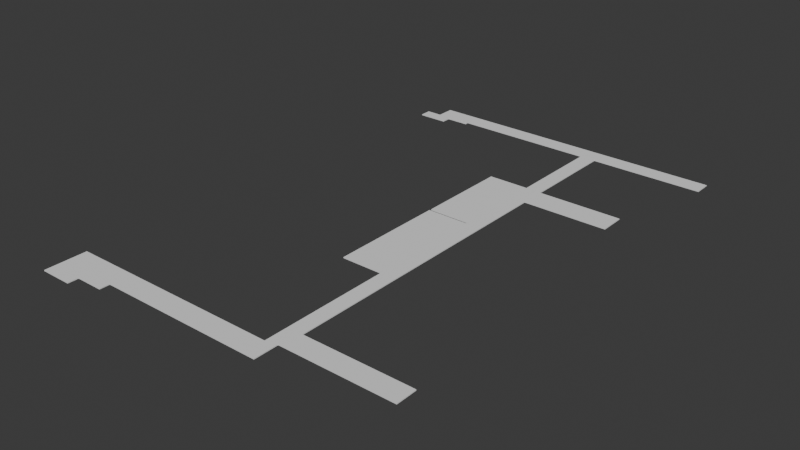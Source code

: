 # Source: Corridors.blend  (saved by Blender 4.5.90; exported with 4.5.12 LTS)
import bpy
from mathutils import Matrix  # noqa: F401  (used for matrix-valued properties, if any)

bpy.ops.wm.read_factory_settings(use_empty=True)
scene = bpy.context.scene
scene.name = 'Scene'

# ---- collections
col_collection = bpy.data.collections.new('Collection'); scene.collection.children.link(col_collection)

# ---- world
world_world = bpy.data.worlds.new('World'); scene.world = world_world
world_world.use_nodes = True; world_world.node_tree.nodes.clear()
_N = world_world.node_tree.nodes; _L = world_world.node_tree.links
n0 = _N.new('ShaderNodeOutputWorld'); n0.name = 'World Output'; n0.location = (200, 100)
n1 = _N.new('ShaderNodeBackground'); n1.name = 'Background'; n1.location = (-200, 100)
n1.inputs[0].default_value = (0.05088, 0.05088, 0.05088, 1.0)
_L.new(n1.outputs[0], n0.inputs[0])
n0.is_active_output = True
world_world.color = (0.05088, 0.05088, 0.05088)
world_world.sun_shadow_jitter_overblur = 0.0

# ---- meshes
me_cube_001 = bpy.data.meshes.new('Cube.001')
me_cube_001.from_pydata([(-45.97, -1.0, -1.0), (-45.97, -1.0, 1.0), (-45.97, 3.439, -1.0), (-45.97, 3.439, 1.0), (1.0, -1.0, -1.0), (1.0, -1.0, 1.0), (1.0, 3.439, -1.0), (1.0, 3.439, 1.0), (-33.61, -1.0, 1.0), (-33.61, -1.0, -1.0), (-45.97, -3.098, -1.0), (-45.97, -3.098, 1.0), (-33.61, -3.098, 1.0), (-33.61, -3.098, -1.0), (-39.3, -3.098, 1.0), (-39.3, -3.098, -1.0), (-45.97, -5.293, -1.0), (-45.97, -5.293, 1.0), (-39.3, -5.293, 1.0), (-39.3, -5.293, -1.0), (-1.317, 3.439, 1.0), (-1.317, 3.439, -1.0), (1.0, 4.066, -1.0), (1.0, 4.066, 1.0), (-1.317, 4.066, 1.0), (-1.317, 4.066, -1.0), (-1.317, 14.87, -1.0), (-1.317, 14.87, 1.0), (-1.317, 8.399, 1.0), (-1.317, 8.399, -1.0), (24.51, 4.066, -1.0), (24.51, 4.066, 1.0), (24.51, 8.399, -1.0), (24.51, 8.399, 1.0), (1.888, 8.399, -1.0), (1.888, 8.399, 1.0), (1.888, 14.87, -1.0), (1.888, 14.87, 1.0), (-1.317, 94.91, -1.0), (-1.317, 94.91, 1.0), (1.888, 94.91, -1.0), (1.888, 94.91, 1.0), (-1.317, 30.7, 1.0), (-1.317, 30.7, -1.0), (-1.317, 54.72, 1.0), (-1.317, 54.72, -1.0), (-1.317, 55.17, -1.0), (-1.317, 55.17, 1.0), (-9.904, 30.7, 0.9967), (-9.904, 30.7, -1.003), (-9.904, 54.72, 0.9967), (-9.904, 54.72, -1.003), (-1.317, 74.57, 1.0), (-1.317, 74.57, -1.0), (-9.836, 55.17, -1.003), (-9.836, 55.17, 0.9968), (-9.836, 74.57, 0.9968), (-9.836, 74.57, -1.003), (1.888, 69.25, -1.0), (1.888, 69.25, 1.0), (1.888, 74.47, -1.0), (1.888, 74.47, 1.0), (19.49, 69.25, -1.0), (19.49, 69.25, 1.0), (19.49, 74.47, -1.0), (19.49, 74.47, 1.0), (-1.317, 98.41, -1.0), (-1.317, 98.41, 1.0), (1.888, 98.41, -1.0), (1.888, 98.41, 1.0), (25.31, 94.91, -1.0), (25.31, 94.91, 1.0), (25.31, 98.41, -1.0), (25.31, 98.41, 1.0), (-29.22, 94.91, -1.011), (-29.22, 94.91, 0.9894), (-29.22, 98.41, -1.011), (-29.22, 98.41, 0.9894), (-38.47, 94.91, -1.014), (-38.47, 94.91, 0.9858), (-38.47, 98.41, -1.014), (-38.47, 98.41, 0.9858), (-32.46, 94.91, 0.9881), (-32.46, 94.91, -1.012), (-41.76, 92.17, 0.9846), (-41.76, 92.17, -1.015), (-35.56, 94.08, -1.013), (-35.56, 94.08, 0.9867), (-32.46, 94.64, -1.012), (-32.46, 94.64, 0.9881), (-30.79, 94.08, 0.9881), (-30.79, 94.08, -1.012), (-30.79, 94.64, -1.012), (-30.79, 94.64, 0.9881), (-38.47, 92.17, -1.014), (-38.47, 92.17, 0.9858), (-35.56, 92.17, -1.013), (-35.56, 92.17, 0.9867), (-38.47, 94.6, 0.9858), (-38.47, 94.6, -1.014), (-41.76, 94.6, 0.9846), (-41.76, 94.6, -1.015)], [], [(0, 1, 3, 2), (2, 3, 20, 21), (6, 7, 5, 4), (4, 5, 8, 9), (2, 21, 6, 4, 9, 0), (7, 20, 3, 1, 8, 5), (0, 9, 13, 15, 10), (13, 12, 14, 15), (8, 1, 11, 14, 12), (9, 8, 12, 13), (1, 0, 10, 11), (19, 18, 17, 16), (11, 10, 16, 17), (10, 15, 19, 16), (14, 11, 17, 18), (15, 14, 18, 19), (29, 34, 32, 30, 22, 25), (6, 21, 25, 22), (20, 7, 23, 24), (21, 20, 24, 25), (7, 6, 22, 23), (36, 26, 43, 45, 46, 53, 38, 40, 60, 58), (25, 24, 28, 29), (34, 29, 26, 36), (29, 28, 27, 26), (31, 30, 32, 33), (23, 22, 30, 31), (35, 34, 36, 37), (28, 35, 37, 27), (23, 31, 33, 35, 28, 24), (34, 35, 33, 32), (39, 41, 69, 67), (27, 37, 59, 61, 41, 39, 52, 47, 44, 42), (26, 27, 42, 43), (37, 36, 58, 59), (49, 48, 50, 51), (45, 43, 49, 51), (45, 44, 47, 46), (47, 52, 56, 55), (43, 42, 48, 49), (42, 44, 50, 48), (44, 45, 51, 50), (54, 55, 56, 57), (53, 52, 39, 38), (53, 46, 54, 57), (46, 47, 55, 54), (52, 53, 57, 56), (63, 62, 64, 65), (58, 60, 64, 62), (61, 60, 40, 41), (60, 61, 65, 64), (61, 59, 63, 65), (59, 58, 62, 63), (69, 68, 66, 67), (38, 39, 75, 74), (69, 41, 71, 73), (40, 38, 66, 68), (71, 70, 72, 73), (68, 69, 73, 72), (41, 40, 70, 71), (40, 68, 72, 70), (76, 74, 83, 78, 80), (66, 38, 74, 76), (39, 67, 77, 75), (67, 66, 76, 77), (78, 79, 81, 80), (77, 76, 80, 81), (75, 77, 81, 79, 82), (74, 75, 82, 83), (79, 78, 99, 98), (94, 96, 97, 95), (83, 82, 89, 88), (98, 95, 97, 87, 90, 93, 89, 82, 79), (86, 96, 94, 99, 78, 83, 88, 92, 91), (92, 93, 90, 91), (87, 86, 91, 90), (88, 89, 93, 92), (98, 99, 101, 100), (86, 87, 97, 96), (100, 101, 85, 84), (99, 94, 85, 101), (95, 98, 100, 84), (94, 95, 84, 85)])
_uv = me_cube_001.uv_layers.new(name='UVMap')
_uv.uv.foreach_set('vector', [0.375, 0.0, 0.625, 0.0, 0.625, 0.25, 0.375, 0.25, 0.375, 0.25, 0.625, 0.25, 0.625, 0.4878, 0.375, 0.4878, 0.375, 0.5, 0.625, 0.5, 0.625, 0.75, 0.375, 0.75, 0.375, 0.75, 0.625, 0.75, 0.625, 0.9344, 0.375, 0.9344, 0.125, 0.5, 0.3628, 0.5, 0.375, 0.5, 0.375, 0.75, 0.1906, 0.75, 0.125, 0.75, 0.625, 0.5, 0.6372, 0.5, 0.875, 0.5, 0.875, 0.75, 0.8094, 0.75, 0.625, 0.75, 0.125, 0.75, 0.1906, 0.75, 0.1906, 0.75, 0.1603, 0.75, 0.125, 0.75, 0.375, 0.9344, 0.625, 0.9344, 0.625, 0.9647, 0.375, 0.9647, 0.8094, 0.75, 0.875, 0.75, 0.875, 0.75, 0.8397, 0.75, 0.8094, 0.75, 0.375, 0.9344, 0.625, 0.9344, 0.625, 0.9344, 0.375, 0.9344, 0.625, 0.0, 0.375, 0.0, 0.375, 0.0, 0.625, 0.0, 0.375, 0.9647, 0.625, 0.9647, 0.625, 1.0, 0.375, 1.0, 0.625, 0.0, 0.375, 0.0, 0.375, 0.0, 0.625, 0.0, 0.125, 0.75, 0.1603, 0.75, 0.1603, 0.75, 0.125, 0.75, 0.8397, 0.75, 0.875, 0.75, 0.875, 0.75, 0.8397, 0.75, 0.375, 0.9647, 0.625, 0.9647, 0.625, 0.9647, 0.375, 0.9647, 0.3628, 0.5, 0.375, 0.5, 0.375, 0.5, 0.375, 0.5, 0.375, 0.5, 0.3628, 0.5, 0.375, 0.5, 0.3628, 0.5, 0.3628, 0.5, 0.375, 0.5, 0.6372, 0.5, 0.625, 0.5, 0.625, 0.5, 0.6372, 0.5, 0.375, 0.4878, 0.625, 0.4878, 0.625, 0.4878, 0.375, 0.4878, 0.625, 0.5, 0.375, 0.5, 0.375, 0.5, 0.625, 0.5, 0.375, 0.5, 0.3628, 0.5, 0.3628, 0.5, 0.3628, 0.5, 0.3628, 0.5, 0.3628, 0.5, 0.3628, 0.5, 0.375, 0.5, 0.375, 0.5, 0.375, 0.5, 0.375, 0.4878, 0.625, 0.4878, 0.625, 0.4878, 0.375, 0.4878, 0.375, 0.5, 0.3628, 0.5, 0.3628, 0.5, 0.375, 0.5, 0.375, 0.4878, 0.625, 0.4878, 0.625, 0.4878, 0.375, 0.4878, 0.625, 0.5, 0.375, 0.5, 0.375, 0.5, 0.625, 0.5, 0.625, 0.5, 0.375, 0.5, 0.375, 0.5, 0.625, 0.5, 0.625, 0.5, 0.375, 0.5, 0.375, 0.5, 0.625, 0.5, 0.6372, 0.5, 0.625, 0.5, 0.625, 0.5, 0.6372, 0.5, 0.625, 0.5, 0.625, 0.5, 0.625, 0.5, 0.625, 0.5, 0.6372, 0.5, 0.6372, 0.5, 0.375, 0.5, 0.625, 0.5, 0.625, 0.5, 0.375, 0.5, 0.6372, 0.5, 0.625, 0.5, 0.625, 0.5, 0.6372, 0.5, 0.6372, 0.5, 0.625, 0.5, 0.625, 0.5, 0.625, 0.5, 0.625, 0.5, 0.6372, 0.5, 0.6372, 0.5, 0.6372, 0.5, 0.6372, 0.5, 0.6372, 0.5, 0.375, 0.4878, 0.625, 0.4878, 0.625, 0.4878, 0.375, 0.4878, 0.625, 0.5, 0.375, 0.5, 0.375, 0.5, 0.625, 0.5, 0.375, 0.4878, 0.625, 0.4878, 0.625, 0.4878, 0.375, 0.4878, 0.3628, 0.5, 0.3628, 0.5, 0.3628, 0.5, 0.3628, 0.5, 0.375, 0.4878, 0.625, 0.4878, 0.625, 0.4878, 0.375, 0.4878, 0.6372, 0.5, 0.6372, 0.5, 0.6372, 0.5, 0.6372, 0.5, 0.375, 0.4878, 0.625, 0.4878, 0.625, 0.4878, 0.375, 0.4878, 0.6372, 0.5, 0.6372, 0.5, 0.6372, 0.5, 0.6372, 0.5, 0.625, 0.4878, 0.375, 0.4878, 0.375, 0.4878, 0.625, 0.4878, 0.375, 0.4878, 0.625, 0.4878, 0.625, 0.4878, 0.375, 0.4878, 0.375, 0.4878, 0.625, 0.4878, 0.625, 0.4878, 0.375, 0.4878, 0.3628, 0.5, 0.3628, 0.5, 0.3628, 0.5, 0.3628, 0.5, 0.375, 0.4878, 0.625, 0.4878, 0.625, 0.4878, 0.375, 0.4878, 0.625, 0.4878, 0.375, 0.4878, 0.375, 0.4878, 0.625, 0.4878, 0.625, 0.5, 0.375, 0.5, 0.375, 0.5, 0.625, 0.5, 0.375, 0.5, 0.375, 0.5, 0.375, 0.5, 0.375, 0.5, 0.625, 0.5, 0.375, 0.5, 0.375, 0.5, 0.625, 0.5, 0.375, 0.5, 0.625, 0.5, 0.625, 0.5, 0.375, 0.5, 0.625, 0.5, 0.625, 0.5, 0.625, 0.5, 0.625, 0.5, 0.625, 0.5, 0.375, 0.5, 0.375, 0.5, 0.625, 0.5, 0.625, 0.5, 0.375, 0.5, 0.375, 0.4878, 0.625, 0.4878, 0.375, 0.4878, 0.625, 0.4878, 0.625, 0.4878, 0.375, 0.4878, 0.625, 0.5, 0.625, 0.5, 0.625, 0.5, 0.625, 0.5, 0.375, 0.5, 0.3628, 0.5, 0.3628, 0.5, 0.375, 0.5, 0.625, 0.5, 0.375, 0.5, 0.375, 0.5, 0.625, 0.5, 0.375, 0.5, 0.625, 0.5, 0.625, 0.5, 0.375, 0.5, 0.625, 0.5, 0.375, 0.5, 0.375, 0.5, 0.625, 0.5, 0.375, 0.5, 0.375, 0.5, 0.375, 0.5, 0.375, 0.5, 0.3628, 0.5, 0.3628, 0.5, 0.3628, 0.5, 0.3628, 0.5, 0.3628, 0.5, 0.3628, 0.5, 0.3628, 0.5, 0.3628, 0.5, 0.3628, 0.5, 0.6372, 0.5, 0.6372, 0.5, 0.6372, 0.5, 0.6372, 0.5, 0.625, 0.4878, 0.375, 0.4878, 0.375, 0.4878, 0.625, 0.4878, 0.375, 0.4878, 0.625, 0.4878, 0.625, 0.4878, 0.375, 0.4878, 0.625, 0.4878, 0.375, 0.4878, 0.375, 0.4878, 0.625, 0.4878, 0.6372, 0.5, 0.6372, 0.5, 0.6372, 0.5, 0.6372, 0.5, 0.6372, 0.5, 0.375, 0.4878, 0.625, 0.4878, 0.625, 0.4878, 0.375, 0.4878, 0.625, 0.4878, 0.375, 0.4878, 0.375, 0.4878, 0.625, 0.4878, 0.375, 0.4878, 0.375, 0.4878, 0.625, 0.4878, 0.625, 0.4878, 0.375, 0.4878, 0.625, 0.4878, 0.625, 0.4878, 0.375, 0.4878, 0.6372, 0.5, 0.6372, 0.5, 0.6372, 0.5, 0.6372, 0.5, 0.6372, 0.5, 0.6372, 0.5, 0.6372, 0.5, 0.6372, 0.5, 0.6372, 0.5, 0.3628, 0.5, 0.3628, 0.5, 0.3628, 0.5, 0.3628, 0.5, 0.3628, 0.5, 0.3628, 0.5, 0.3628, 0.5, 0.3628, 0.5, 0.3628, 0.5, 0.375, 0.4878, 0.625, 0.4878, 0.625, 0.4878, 0.375, 0.4878, 0.625, 0.4878, 0.375, 0.4878, 0.375, 0.4878, 0.625, 0.4878, 0.375, 0.4878, 0.625, 0.4878, 0.625, 0.4878, 0.375, 0.4878, 0.625, 0.4878, 0.375, 0.4878, 0.375, 0.4878, 0.625, 0.4878, 0.375, 0.4878, 0.625, 0.4878, 0.625, 0.4878, 0.375, 0.4878, 0.625, 0.4878, 0.375, 0.4878, 0.375, 0.4878, 0.625, 0.4878, 0.3628, 0.5, 0.3628, 0.5, 0.3628, 0.5, 0.3628, 0.5, 0.6372, 0.5, 0.6372, 0.5, 0.6372, 0.5, 0.6372, 0.5, 0.375, 0.4878, 0.625, 0.4878, 0.625, 0.4878, 0.375, 0.4878])
me_cube_001.update()

# ---- objects
ob_corridors = bpy.data.objects.new('Corridors', me_cube_001)

# ---- transforms, parenting, visibility, modifiers, constraints
ob_corridors.location = (114.6, 38.14, 0.0)
ob_corridors.scale = (1.0, 1.0, 0.1)

# ---- collection membership
col_collection.objects.link(ob_corridors)

# ---- scene / render settings (as saved in the file)
scene.frame_start = 1; scene.frame_end = 250; scene.frame_set(1)
scene.render.engine = 'BLENDER_EEVEE_NEXT'
bpy.context.view_layer.update()

# ---- added for rendering (the .blend has no active camera and no usable light): camera, sun
cam_auto = bpy.data.cameras.new('AutoCamera')
cam_auto.lens = 50.0
cam_auto.sensor_width = 36.0
cam_auto.clip_end = 2043.31
ob_auto_camera = bpy.data.objects.new('AutoCamera', cam_auto)
scene.collection.objects.link(ob_auto_camera)
ob_auto_camera.location = (220.711, -55.0224, 93.1418)
ob_auto_camera.rotation_euler = (1.09748, -7.21219e-08, 0.694738)
scene.camera = ob_auto_camera
light_auto_sun = bpy.data.lights.new('AutoSun', 'SUN')
light_auto_sun.energy = 3.0
light_auto_sun.angle = 0.0523599
ob_auto_sun = bpy.data.objects.new('AutoSun', light_auto_sun)
scene.collection.objects.link(ob_auto_sun)
ob_auto_sun.rotation_euler = (0.872665, 0.174533, 0.523599)
bpy.context.view_layer.update()
